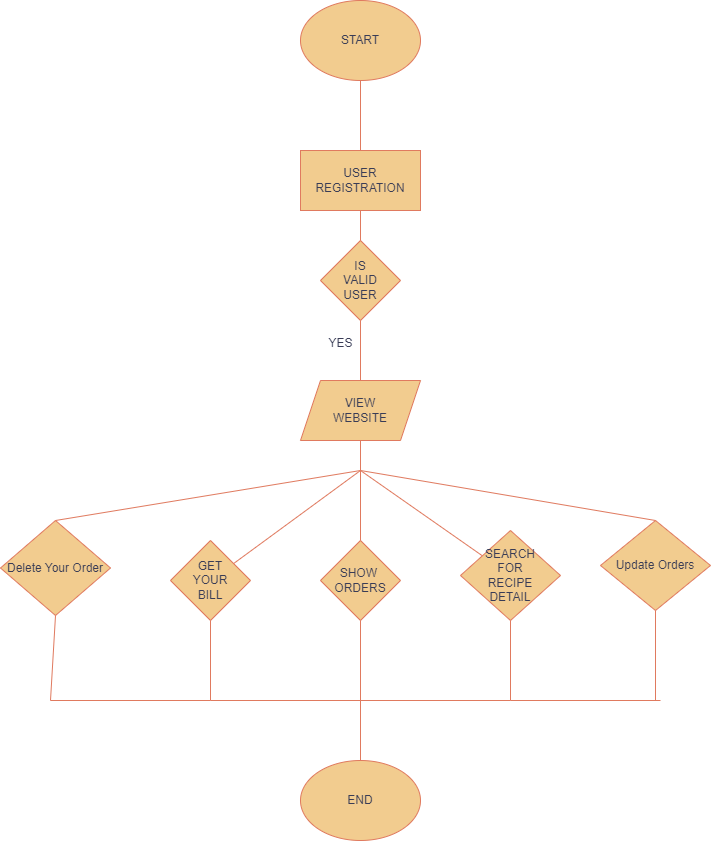

The diagram above was exported from draw.io. Its source (the exported page's mxGraphModel, read from the mxfile embedded in the PNG):
<mxGraphModel dx="1059" dy="603" grid="1" gridSize="10" guides="1" tooltips="1" connect="1" arrows="1" fold="1" page="1" pageScale="1" pageWidth="850" pageHeight="1100" math="0" shadow="0">
  <root>
    <mxCell id="0" />
    <mxCell id="1" parent="0" />
    <mxCell id="e703fXdyUBGfgZNNCisl-1" value="START" style="ellipse;whiteSpace=wrap;html=1;rounded=0;labelBackgroundColor=none;fillColor=#F2CC8F;strokeColor=#E07A5F;fontColor=#393C56;" parent="1" vertex="1">
      <mxGeometry x="350" y="200" width="120" height="80" as="geometry" />
    </mxCell>
    <mxCell id="e703fXdyUBGfgZNNCisl-2" value="" style="endArrow=none;html=1;rounded=0;exitX=0.5;exitY=1;exitDx=0;exitDy=0;labelBackgroundColor=none;strokeColor=#E07A5F;fontColor=default;" parent="1" source="e703fXdyUBGfgZNNCisl-1" edge="1">
      <mxGeometry width="50" height="50" relative="1" as="geometry">
        <mxPoint x="380" y="260" as="sourcePoint" />
        <mxPoint x="410" y="350" as="targetPoint" />
      </mxGeometry>
    </mxCell>
    <mxCell id="e703fXdyUBGfgZNNCisl-3" value="USER REGISTRATION" style="rounded=0;whiteSpace=wrap;html=1;labelBackgroundColor=none;fillColor=#F2CC8F;strokeColor=#E07A5F;fontColor=#393C56;" parent="1" vertex="1">
      <mxGeometry x="350" y="350" width="120" height="60" as="geometry" />
    </mxCell>
    <mxCell id="e703fXdyUBGfgZNNCisl-4" value="" style="endArrow=none;html=1;rounded=0;entryX=0.5;entryY=1;entryDx=0;entryDy=0;labelBackgroundColor=none;strokeColor=#E07A5F;fontColor=default;" parent="1" target="e703fXdyUBGfgZNNCisl-3" edge="1">
      <mxGeometry width="50" height="50" relative="1" as="geometry">
        <mxPoint x="410" y="460" as="sourcePoint" />
        <mxPoint x="430" y="450" as="targetPoint" />
      </mxGeometry>
    </mxCell>
    <mxCell id="e703fXdyUBGfgZNNCisl-5" value="IS&lt;div&gt;VALID&lt;/div&gt;&lt;div&gt;USER&lt;/div&gt;" style="rhombus;whiteSpace=wrap;html=1;rounded=0;labelBackgroundColor=none;fillColor=#F2CC8F;strokeColor=#E07A5F;fontColor=#393C56;" parent="1" vertex="1">
      <mxGeometry x="370" y="440" width="80" height="80" as="geometry" />
    </mxCell>
    <mxCell id="e703fXdyUBGfgZNNCisl-10" value="" style="endArrow=none;html=1;rounded=0;entryX=0.5;entryY=1;entryDx=0;entryDy=0;labelBackgroundColor=none;strokeColor=#E07A5F;fontColor=default;" parent="1" target="e703fXdyUBGfgZNNCisl-5" edge="1">
      <mxGeometry width="50" height="50" relative="1" as="geometry">
        <mxPoint x="410" y="600" as="sourcePoint" />
        <mxPoint x="430" y="450" as="targetPoint" />
      </mxGeometry>
    </mxCell>
    <mxCell id="e703fXdyUBGfgZNNCisl-11" value="VIEW&lt;div&gt;WEBSITE&lt;/div&gt;" style="shape=parallelogram;perimeter=parallelogramPerimeter;whiteSpace=wrap;html=1;fixedSize=1;rounded=0;labelBackgroundColor=none;fillColor=#F2CC8F;strokeColor=#E07A5F;fontColor=#393C56;" parent="1" vertex="1">
      <mxGeometry x="350" y="580" width="120" height="60" as="geometry" />
    </mxCell>
    <mxCell id="e703fXdyUBGfgZNNCisl-12" value="YES" style="text;html=1;align=center;verticalAlign=middle;resizable=0;points=[];autosize=1;strokeColor=none;fillColor=none;rounded=0;labelBackgroundColor=none;fontColor=#393C56;" parent="1" vertex="1">
      <mxGeometry x="365" y="528" width="50" height="30" as="geometry" />
    </mxCell>
    <mxCell id="e703fXdyUBGfgZNNCisl-14" value="SHOW&amp;nbsp;&lt;div&gt;ORDERS&lt;/div&gt;" style="rhombus;whiteSpace=wrap;html=1;rounded=0;labelBackgroundColor=none;fillColor=#F2CC8F;strokeColor=#E07A5F;fontColor=#393C56;" parent="1" vertex="1">
      <mxGeometry x="370" y="740" width="80" height="80" as="geometry" />
    </mxCell>
    <mxCell id="e703fXdyUBGfgZNNCisl-20" value="" style="endArrow=none;html=1;rounded=0;entryX=0.5;entryY=1;entryDx=0;entryDy=0;exitX=0.5;exitY=0;exitDx=0;exitDy=0;labelBackgroundColor=none;strokeColor=#E07A5F;fontColor=default;" parent="1" source="e703fXdyUBGfgZNNCisl-14" target="e703fXdyUBGfgZNNCisl-11" edge="1">
      <mxGeometry width="50" height="50" relative="1" as="geometry">
        <mxPoint x="410" y="680" as="sourcePoint" />
        <mxPoint x="410" y="690" as="targetPoint" />
      </mxGeometry>
    </mxCell>
    <mxCell id="e703fXdyUBGfgZNNCisl-22" value="" style="endArrow=none;html=1;rounded=0;labelBackgroundColor=none;strokeColor=#E07A5F;fontColor=default;" parent="1" target="e703fXdyUBGfgZNNCisl-23" edge="1">
      <mxGeometry width="50" height="50" relative="1" as="geometry">
        <mxPoint x="410" y="670" as="sourcePoint" />
        <mxPoint x="410" y="680" as="targetPoint" />
      </mxGeometry>
    </mxCell>
    <mxCell id="e703fXdyUBGfgZNNCisl-23" value="GET&lt;div&gt;YOUR&lt;/div&gt;&lt;div&gt;BILL&lt;/div&gt;" style="rhombus;whiteSpace=wrap;html=1;rounded=0;labelBackgroundColor=none;fillColor=#F2CC8F;strokeColor=#E07A5F;fontColor=#393C56;" parent="1" vertex="1">
      <mxGeometry x="220" y="740" width="80" height="80" as="geometry" />
    </mxCell>
    <mxCell id="e703fXdyUBGfgZNNCisl-24" value="" style="endArrow=none;html=1;rounded=0;labelBackgroundColor=none;strokeColor=#E07A5F;fontColor=default;" parent="1" target="e703fXdyUBGfgZNNCisl-25" edge="1">
      <mxGeometry width="50" height="50" relative="1" as="geometry">
        <mxPoint x="410" y="670" as="sourcePoint" />
        <mxPoint x="410" y="670" as="targetPoint" />
      </mxGeometry>
    </mxCell>
    <mxCell id="e703fXdyUBGfgZNNCisl-25" value="SEARCH&lt;div&gt;FOR&lt;/div&gt;&lt;div&gt;RECIPE&lt;/div&gt;&lt;div&gt;DETAIL&lt;/div&gt;" style="rhombus;whiteSpace=wrap;html=1;rounded=0;labelBackgroundColor=none;fillColor=#F2CC8F;strokeColor=#E07A5F;fontColor=#393C56;" parent="1" vertex="1">
      <mxGeometry x="510" y="730" width="100" height="90" as="geometry" />
    </mxCell>
    <mxCell id="e703fXdyUBGfgZNNCisl-26" value="" style="endArrow=none;html=1;rounded=0;entryX=0.5;entryY=1;entryDx=0;entryDy=0;exitX=0.5;exitY=0;exitDx=0;exitDy=0;labelBackgroundColor=none;strokeColor=#E07A5F;fontColor=default;" parent="1" target="e703fXdyUBGfgZNNCisl-14" edge="1">
      <mxGeometry width="50" height="50" relative="1" as="geometry">
        <mxPoint x="410" y="960" as="sourcePoint" />
        <mxPoint x="410" y="810" as="targetPoint" />
      </mxGeometry>
    </mxCell>
    <mxCell id="e703fXdyUBGfgZNNCisl-27" value="" style="endArrow=none;html=1;rounded=0;entryX=0.5;entryY=1;entryDx=0;entryDy=0;labelBackgroundColor=none;strokeColor=#E07A5F;fontColor=default;" parent="1" target="e703fXdyUBGfgZNNCisl-23" edge="1">
      <mxGeometry width="50" height="50" relative="1" as="geometry">
        <mxPoint x="410" y="900" as="sourcePoint" />
        <mxPoint x="410" y="810" as="targetPoint" />
        <Array as="points">
          <mxPoint x="260" y="900" />
        </Array>
      </mxGeometry>
    </mxCell>
    <mxCell id="e703fXdyUBGfgZNNCisl-28" value="" style="endArrow=none;html=1;rounded=0;entryX=0.5;entryY=1;entryDx=0;entryDy=0;labelBackgroundColor=none;strokeColor=#E07A5F;fontColor=default;" parent="1" target="e703fXdyUBGfgZNNCisl-25" edge="1">
      <mxGeometry width="50" height="50" relative="1" as="geometry">
        <mxPoint x="410" y="900" as="sourcePoint" />
        <mxPoint x="410" y="810" as="targetPoint" />
        <Array as="points">
          <mxPoint x="560" y="900" />
        </Array>
      </mxGeometry>
    </mxCell>
    <mxCell id="e703fXdyUBGfgZNNCisl-29" value="END" style="ellipse;whiteSpace=wrap;html=1;rounded=0;labelBackgroundColor=none;fillColor=#F2CC8F;strokeColor=#E07A5F;fontColor=#393C56;" parent="1" vertex="1">
      <mxGeometry x="350" y="960" width="120" height="80" as="geometry" />
    </mxCell>
    <mxCell id="KrcTuwXRDbi1CWlliH9N-1" value="Delete Your Order" style="rhombus;whiteSpace=wrap;html=1;labelBackgroundColor=none;fillColor=#F2CC8F;strokeColor=#E07A5F;fontColor=#393C56;" vertex="1" parent="1">
      <mxGeometry x="50" y="720" width="110" height="95" as="geometry" />
    </mxCell>
    <mxCell id="KrcTuwXRDbi1CWlliH9N-2" value="Update Orders" style="rhombus;whiteSpace=wrap;html=1;labelBackgroundColor=none;fillColor=#F2CC8F;strokeColor=#E07A5F;fontColor=#393C56;" vertex="1" parent="1">
      <mxGeometry x="650" y="720" width="110" height="90" as="geometry" />
    </mxCell>
    <mxCell id="KrcTuwXRDbi1CWlliH9N-5" value="" style="endArrow=none;html=1;rounded=0;exitX=0.5;exitY=0;exitDx=0;exitDy=0;labelBackgroundColor=none;strokeColor=#E07A5F;fontColor=default;" edge="1" parent="1" source="KrcTuwXRDbi1CWlliH9N-1">
      <mxGeometry width="50" height="50" relative="1" as="geometry">
        <mxPoint x="100" y="730" as="sourcePoint" />
        <mxPoint x="410" y="670" as="targetPoint" />
      </mxGeometry>
    </mxCell>
    <mxCell id="KrcTuwXRDbi1CWlliH9N-6" value="" style="endArrow=none;html=1;rounded=0;exitX=0.5;exitY=0;exitDx=0;exitDy=0;labelBackgroundColor=none;strokeColor=#E07A5F;fontColor=default;" edge="1" parent="1" source="KrcTuwXRDbi1CWlliH9N-2">
      <mxGeometry width="50" height="50" relative="1" as="geometry">
        <mxPoint x="710" y="730" as="sourcePoint" />
        <mxPoint x="410" y="670" as="targetPoint" />
      </mxGeometry>
    </mxCell>
    <mxCell id="KrcTuwXRDbi1CWlliH9N-7" value="" style="endArrow=none;html=1;rounded=0;entryX=0.5;entryY=1;entryDx=0;entryDy=0;labelBackgroundColor=none;strokeColor=#E07A5F;fontColor=default;" edge="1" parent="1" target="KrcTuwXRDbi1CWlliH9N-1">
      <mxGeometry width="50" height="50" relative="1" as="geometry">
        <mxPoint x="100" y="900" as="sourcePoint" />
        <mxPoint x="100" y="820" as="targetPoint" />
      </mxGeometry>
    </mxCell>
    <mxCell id="KrcTuwXRDbi1CWlliH9N-8" value="" style="endArrow=none;html=1;rounded=0;labelBackgroundColor=none;strokeColor=#E07A5F;fontColor=default;" edge="1" parent="1">
      <mxGeometry width="50" height="50" relative="1" as="geometry">
        <mxPoint x="100" y="900" as="sourcePoint" />
        <mxPoint x="260" y="900" as="targetPoint" />
      </mxGeometry>
    </mxCell>
    <mxCell id="KrcTuwXRDbi1CWlliH9N-9" value="" style="endArrow=none;html=1;rounded=0;entryX=0.5;entryY=1;entryDx=0;entryDy=0;labelBackgroundColor=none;strokeColor=#E07A5F;fontColor=default;" edge="1" parent="1" target="KrcTuwXRDbi1CWlliH9N-2">
      <mxGeometry width="50" height="50" relative="1" as="geometry">
        <mxPoint x="705" y="900" as="sourcePoint" />
        <mxPoint x="710" y="810" as="targetPoint" />
      </mxGeometry>
    </mxCell>
    <mxCell id="KrcTuwXRDbi1CWlliH9N-10" value="" style="endArrow=none;html=1;rounded=0;labelBackgroundColor=none;strokeColor=#E07A5F;fontColor=default;" edge="1" parent="1">
      <mxGeometry width="50" height="50" relative="1" as="geometry">
        <mxPoint x="560" y="900" as="sourcePoint" />
        <mxPoint x="710" y="900" as="targetPoint" />
      </mxGeometry>
    </mxCell>
  </root>
</mxGraphModel>